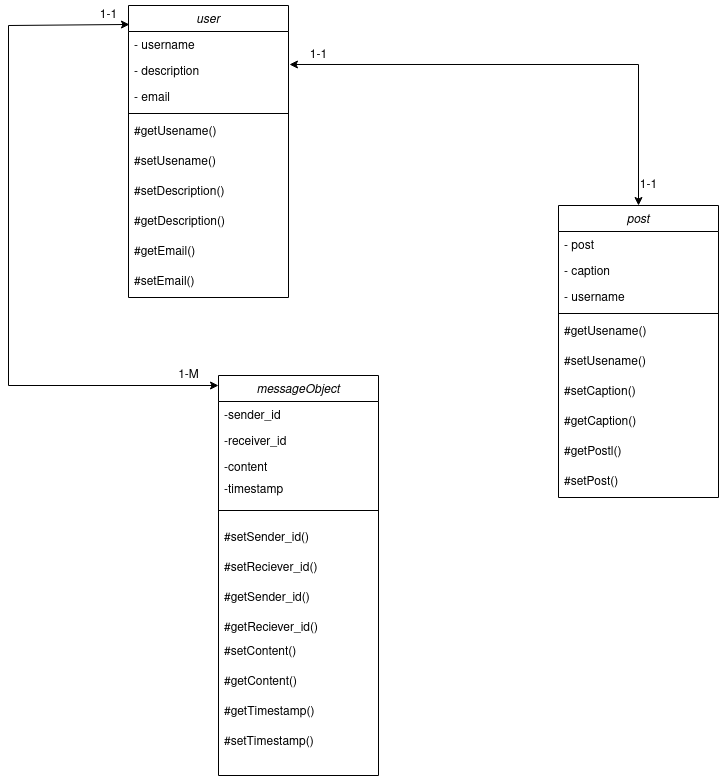

The diagram above was exported from draw.io. Its source (the exported page's mxGraphModel, read from the mxfile embedded in the PNG):
<mxGraphModel dx="1030" dy="613" grid="1" gridSize="10" guides="1" tooltips="1" connect="1" arrows="1" fold="1" page="1" pageScale="1" pageWidth="827" pageHeight="1169" background="#ffffff" math="0" shadow="0">
  <root>
    <mxCell id="WIyWlLk6GJQsqaUBKTNV-0" />
    <mxCell id="WIyWlLk6GJQsqaUBKTNV-1" parent="WIyWlLk6GJQsqaUBKTNV-0" />
    <mxCell id="zkfFHV4jXpPFQw0GAbJ--0" value="user" style="swimlane;fontStyle=2;align=center;verticalAlign=top;childLayout=stackLayout;horizontal=1;startSize=26;horizontalStack=0;resizeParent=1;resizeLast=0;collapsible=1;marginBottom=0;rounded=0;shadow=0;strokeWidth=1;" parent="WIyWlLk6GJQsqaUBKTNV-1" vertex="1">
      <mxGeometry x="220" y="120" width="160" height="292" as="geometry">
        <mxRectangle x="230" y="140" width="160" height="26" as="alternateBounds" />
      </mxGeometry>
    </mxCell>
    <mxCell id="zkfFHV4jXpPFQw0GAbJ--1" value="- username" style="text;align=left;verticalAlign=top;spacingLeft=4;spacingRight=4;overflow=hidden;rotatable=0;points=[[0,0.5],[1,0.5]];portConstraint=eastwest;" parent="zkfFHV4jXpPFQw0GAbJ--0" vertex="1">
      <mxGeometry y="26" width="160" height="26" as="geometry" />
    </mxCell>
    <mxCell id="zkfFHV4jXpPFQw0GAbJ--2" value="- description" style="text;align=left;verticalAlign=top;spacingLeft=4;spacingRight=4;overflow=hidden;rotatable=0;points=[[0,0.5],[1,0.5]];portConstraint=eastwest;rounded=0;shadow=0;html=0;" parent="zkfFHV4jXpPFQw0GAbJ--0" vertex="1">
      <mxGeometry y="52" width="160" height="26" as="geometry" />
    </mxCell>
    <mxCell id="zkfFHV4jXpPFQw0GAbJ--3" value="- email" style="text;align=left;verticalAlign=top;spacingLeft=4;spacingRight=4;overflow=hidden;rotatable=0;points=[[0,0.5],[1,0.5]];portConstraint=eastwest;rounded=0;shadow=0;html=0;" parent="zkfFHV4jXpPFQw0GAbJ--0" vertex="1">
      <mxGeometry y="78" width="160" height="26" as="geometry" />
    </mxCell>
    <mxCell id="zkfFHV4jXpPFQw0GAbJ--4" value="" style="line;html=1;strokeWidth=1;align=left;verticalAlign=middle;spacingTop=-1;spacingLeft=3;spacingRight=3;rotatable=0;labelPosition=right;points=[];portConstraint=eastwest;" parent="zkfFHV4jXpPFQw0GAbJ--0" vertex="1">
      <mxGeometry y="104" width="160" height="8" as="geometry" />
    </mxCell>
    <mxCell id="-eExU61y3gJrOTmiqS_z-2" value="#getUsename()&#10;" style="text;align=left;verticalAlign=top;spacingLeft=4;spacingRight=4;overflow=hidden;rotatable=0;points=[[0,0.5],[1,0.5]];portConstraint=eastwest;" vertex="1" parent="zkfFHV4jXpPFQw0GAbJ--0">
      <mxGeometry y="112" width="160" height="30" as="geometry" />
    </mxCell>
    <mxCell id="-eExU61y3gJrOTmiqS_z-3" value="#setUsename()&#10;" style="text;align=left;verticalAlign=top;spacingLeft=4;spacingRight=4;overflow=hidden;rotatable=0;points=[[0,0.5],[1,0.5]];portConstraint=eastwest;" vertex="1" parent="zkfFHV4jXpPFQw0GAbJ--0">
      <mxGeometry y="142" width="160" height="30" as="geometry" />
    </mxCell>
    <mxCell id="-eExU61y3gJrOTmiqS_z-12" value="#setDescription()&#10;" style="text;align=left;verticalAlign=top;spacingLeft=4;spacingRight=4;overflow=hidden;rotatable=0;points=[[0,0.5],[1,0.5]];portConstraint=eastwest;" vertex="1" parent="zkfFHV4jXpPFQw0GAbJ--0">
      <mxGeometry y="172" width="160" height="30" as="geometry" />
    </mxCell>
    <mxCell id="-eExU61y3gJrOTmiqS_z-11" value="#getDescription()&#10;" style="text;align=left;verticalAlign=top;spacingLeft=4;spacingRight=4;overflow=hidden;rotatable=0;points=[[0,0.5],[1,0.5]];portConstraint=eastwest;" vertex="1" parent="zkfFHV4jXpPFQw0GAbJ--0">
      <mxGeometry y="202" width="160" height="30" as="geometry" />
    </mxCell>
    <mxCell id="-eExU61y3gJrOTmiqS_z-13" value="#getEmail()&#10;" style="text;align=left;verticalAlign=top;spacingLeft=4;spacingRight=4;overflow=hidden;rotatable=0;points=[[0,0.5],[1,0.5]];portConstraint=eastwest;" vertex="1" parent="zkfFHV4jXpPFQw0GAbJ--0">
      <mxGeometry y="232" width="160" height="30" as="geometry" />
    </mxCell>
    <mxCell id="-eExU61y3gJrOTmiqS_z-14" value="#setEmail()&#10;" style="text;align=left;verticalAlign=top;spacingLeft=4;spacingRight=4;overflow=hidden;rotatable=0;points=[[0,0.5],[1,0.5]];portConstraint=eastwest;" vertex="1" parent="zkfFHV4jXpPFQw0GAbJ--0">
      <mxGeometry y="262" width="160" height="30" as="geometry" />
    </mxCell>
    <mxCell id="-eExU61y3gJrOTmiqS_z-16" value="post" style="swimlane;fontStyle=2;align=center;verticalAlign=top;childLayout=stackLayout;horizontal=1;startSize=26;horizontalStack=0;resizeParent=1;resizeLast=0;collapsible=1;marginBottom=0;rounded=0;shadow=0;strokeWidth=1;" vertex="1" parent="WIyWlLk6GJQsqaUBKTNV-1">
      <mxGeometry x="650" y="320" width="160" height="292" as="geometry">
        <mxRectangle x="230" y="140" width="160" height="26" as="alternateBounds" />
      </mxGeometry>
    </mxCell>
    <mxCell id="-eExU61y3gJrOTmiqS_z-17" value="- post" style="text;align=left;verticalAlign=top;spacingLeft=4;spacingRight=4;overflow=hidden;rotatable=0;points=[[0,0.5],[1,0.5]];portConstraint=eastwest;" vertex="1" parent="-eExU61y3gJrOTmiqS_z-16">
      <mxGeometry y="26" width="160" height="26" as="geometry" />
    </mxCell>
    <mxCell id="-eExU61y3gJrOTmiqS_z-18" value="- caption" style="text;align=left;verticalAlign=top;spacingLeft=4;spacingRight=4;overflow=hidden;rotatable=0;points=[[0,0.5],[1,0.5]];portConstraint=eastwest;rounded=0;shadow=0;html=0;" vertex="1" parent="-eExU61y3gJrOTmiqS_z-16">
      <mxGeometry y="52" width="160" height="26" as="geometry" />
    </mxCell>
    <mxCell id="-eExU61y3gJrOTmiqS_z-19" value="- username" style="text;align=left;verticalAlign=top;spacingLeft=4;spacingRight=4;overflow=hidden;rotatable=0;points=[[0,0.5],[1,0.5]];portConstraint=eastwest;rounded=0;shadow=0;html=0;" vertex="1" parent="-eExU61y3gJrOTmiqS_z-16">
      <mxGeometry y="78" width="160" height="26" as="geometry" />
    </mxCell>
    <mxCell id="-eExU61y3gJrOTmiqS_z-20" value="" style="line;html=1;strokeWidth=1;align=left;verticalAlign=middle;spacingTop=-1;spacingLeft=3;spacingRight=3;rotatable=0;labelPosition=right;points=[];portConstraint=eastwest;" vertex="1" parent="-eExU61y3gJrOTmiqS_z-16">
      <mxGeometry y="104" width="160" height="8" as="geometry" />
    </mxCell>
    <mxCell id="-eExU61y3gJrOTmiqS_z-21" value="#getUsename()&#10;" style="text;align=left;verticalAlign=top;spacingLeft=4;spacingRight=4;overflow=hidden;rotatable=0;points=[[0,0.5],[1,0.5]];portConstraint=eastwest;" vertex="1" parent="-eExU61y3gJrOTmiqS_z-16">
      <mxGeometry y="112" width="160" height="30" as="geometry" />
    </mxCell>
    <mxCell id="-eExU61y3gJrOTmiqS_z-22" value="#setUsename()&#10;" style="text;align=left;verticalAlign=top;spacingLeft=4;spacingRight=4;overflow=hidden;rotatable=0;points=[[0,0.5],[1,0.5]];portConstraint=eastwest;" vertex="1" parent="-eExU61y3gJrOTmiqS_z-16">
      <mxGeometry y="142" width="160" height="30" as="geometry" />
    </mxCell>
    <mxCell id="-eExU61y3gJrOTmiqS_z-23" value="#setCaption()&#10;" style="text;align=left;verticalAlign=top;spacingLeft=4;spacingRight=4;overflow=hidden;rotatable=0;points=[[0,0.5],[1,0.5]];portConstraint=eastwest;" vertex="1" parent="-eExU61y3gJrOTmiqS_z-16">
      <mxGeometry y="172" width="160" height="30" as="geometry" />
    </mxCell>
    <mxCell id="-eExU61y3gJrOTmiqS_z-24" value="#getCaption()&#10;" style="text;align=left;verticalAlign=top;spacingLeft=4;spacingRight=4;overflow=hidden;rotatable=0;points=[[0,0.5],[1,0.5]];portConstraint=eastwest;" vertex="1" parent="-eExU61y3gJrOTmiqS_z-16">
      <mxGeometry y="202" width="160" height="30" as="geometry" />
    </mxCell>
    <mxCell id="-eExU61y3gJrOTmiqS_z-25" value="#getPostl()&#10;" style="text;align=left;verticalAlign=top;spacingLeft=4;spacingRight=4;overflow=hidden;rotatable=0;points=[[0,0.5],[1,0.5]];portConstraint=eastwest;" vertex="1" parent="-eExU61y3gJrOTmiqS_z-16">
      <mxGeometry y="232" width="160" height="30" as="geometry" />
    </mxCell>
    <mxCell id="-eExU61y3gJrOTmiqS_z-26" value="#setPost()&#10;" style="text;align=left;verticalAlign=top;spacingLeft=4;spacingRight=4;overflow=hidden;rotatable=0;points=[[0,0.5],[1,0.5]];portConstraint=eastwest;" vertex="1" parent="-eExU61y3gJrOTmiqS_z-16">
      <mxGeometry y="262" width="160" height="30" as="geometry" />
    </mxCell>
    <mxCell id="-eExU61y3gJrOTmiqS_z-27" value="messageObject" style="swimlane;fontStyle=2;align=center;verticalAlign=top;childLayout=stackLayout;horizontal=1;startSize=26;horizontalStack=0;resizeParent=1;resizeLast=0;collapsible=1;marginBottom=0;rounded=0;shadow=0;strokeWidth=1;" vertex="1" parent="WIyWlLk6GJQsqaUBKTNV-1">
      <mxGeometry x="310" y="490" width="160" height="400" as="geometry">
        <mxRectangle x="230" y="140" width="160" height="26" as="alternateBounds" />
      </mxGeometry>
    </mxCell>
    <mxCell id="-eExU61y3gJrOTmiqS_z-28" value="-sender_id" style="text;align=left;verticalAlign=top;spacingLeft=4;spacingRight=4;overflow=hidden;rotatable=0;points=[[0,0.5],[1,0.5]];portConstraint=eastwest;" vertex="1" parent="-eExU61y3gJrOTmiqS_z-27">
      <mxGeometry y="26" width="160" height="26" as="geometry" />
    </mxCell>
    <mxCell id="-eExU61y3gJrOTmiqS_z-29" value="-receiver_id" style="text;align=left;verticalAlign=top;spacingLeft=4;spacingRight=4;overflow=hidden;rotatable=0;points=[[0,0.5],[1,0.5]];portConstraint=eastwest;rounded=0;shadow=0;html=0;" vertex="1" parent="-eExU61y3gJrOTmiqS_z-27">
      <mxGeometry y="52" width="160" height="26" as="geometry" />
    </mxCell>
    <mxCell id="-eExU61y3gJrOTmiqS_z-30" value="-content" style="text;align=left;verticalAlign=top;spacingLeft=4;spacingRight=4;overflow=hidden;rotatable=0;points=[[0,0.5],[1,0.5]];portConstraint=eastwest;rounded=0;shadow=0;html=0;" vertex="1" parent="-eExU61y3gJrOTmiqS_z-27">
      <mxGeometry y="78" width="160" height="22" as="geometry" />
    </mxCell>
    <mxCell id="-eExU61y3gJrOTmiqS_z-38" value="-timestamp" style="text;align=left;verticalAlign=top;spacingLeft=4;spacingRight=4;overflow=hidden;rotatable=0;points=[[0,0.5],[1,0.5]];portConstraint=eastwest;rounded=0;shadow=0;html=0;" vertex="1" parent="-eExU61y3gJrOTmiqS_z-27">
      <mxGeometry y="100" width="160" height="22" as="geometry" />
    </mxCell>
    <mxCell id="-eExU61y3gJrOTmiqS_z-31" value="" style="line;html=1;strokeWidth=1;align=left;verticalAlign=middle;spacingTop=-1;spacingLeft=3;spacingRight=3;rotatable=0;labelPosition=right;points=[];portConstraint=eastwest;" vertex="1" parent="-eExU61y3gJrOTmiqS_z-27">
      <mxGeometry y="122" width="160" height="26" as="geometry" />
    </mxCell>
    <mxCell id="-eExU61y3gJrOTmiqS_z-33" value="#setSender_id()&#10;" style="text;align=left;verticalAlign=top;spacingLeft=4;spacingRight=4;overflow=hidden;rotatable=0;points=[[0,0.5],[1,0.5]];portConstraint=eastwest;" vertex="1" parent="-eExU61y3gJrOTmiqS_z-27">
      <mxGeometry y="148" width="160" height="30" as="geometry" />
    </mxCell>
    <mxCell id="-eExU61y3gJrOTmiqS_z-34" value="#setReciever_id()&#10;" style="text;align=left;verticalAlign=top;spacingLeft=4;spacingRight=4;overflow=hidden;rotatable=0;points=[[0,0.5],[1,0.5]];portConstraint=eastwest;" vertex="1" parent="-eExU61y3gJrOTmiqS_z-27">
      <mxGeometry y="178" width="160" height="30" as="geometry" />
    </mxCell>
    <mxCell id="-eExU61y3gJrOTmiqS_z-35" value="#getSender_id()&#10;" style="text;align=left;verticalAlign=top;spacingLeft=4;spacingRight=4;overflow=hidden;rotatable=0;points=[[0,0.5],[1,0.5]];portConstraint=eastwest;" vertex="1" parent="-eExU61y3gJrOTmiqS_z-27">
      <mxGeometry y="208" width="160" height="30" as="geometry" />
    </mxCell>
    <mxCell id="-eExU61y3gJrOTmiqS_z-32" value="#getReciever_id()&#10;" style="text;align=left;verticalAlign=top;spacingLeft=4;spacingRight=4;overflow=hidden;rotatable=0;points=[[0,0.5],[1,0.5]];portConstraint=eastwest;" vertex="1" parent="-eExU61y3gJrOTmiqS_z-27">
      <mxGeometry y="238" width="160" height="24" as="geometry" />
    </mxCell>
    <mxCell id="-eExU61y3gJrOTmiqS_z-37" value="#setContent()&#10;" style="text;align=left;verticalAlign=top;spacingLeft=4;spacingRight=4;overflow=hidden;rotatable=0;points=[[0,0.5],[1,0.5]];portConstraint=eastwest;" vertex="1" parent="-eExU61y3gJrOTmiqS_z-27">
      <mxGeometry y="262" width="160" height="30" as="geometry" />
    </mxCell>
    <mxCell id="-eExU61y3gJrOTmiqS_z-36" value="#getContent()&#10;" style="text;align=left;verticalAlign=top;spacingLeft=4;spacingRight=4;overflow=hidden;rotatable=0;points=[[0,0.5],[1,0.5]];portConstraint=eastwest;" vertex="1" parent="-eExU61y3gJrOTmiqS_z-27">
      <mxGeometry y="292" width="160" height="30" as="geometry" />
    </mxCell>
    <mxCell id="-eExU61y3gJrOTmiqS_z-40" value="#getTimestamp()&#10;" style="text;align=left;verticalAlign=top;spacingLeft=4;spacingRight=4;overflow=hidden;rotatable=0;points=[[0,0.5],[1,0.5]];portConstraint=eastwest;" vertex="1" parent="-eExU61y3gJrOTmiqS_z-27">
      <mxGeometry y="322" width="160" height="30" as="geometry" />
    </mxCell>
    <mxCell id="-eExU61y3gJrOTmiqS_z-39" value="#setTimestamp()&#10;" style="text;align=left;verticalAlign=top;spacingLeft=4;spacingRight=4;overflow=hidden;rotatable=0;points=[[0,0.5],[1,0.5]];portConstraint=eastwest;" vertex="1" parent="-eExU61y3gJrOTmiqS_z-27">
      <mxGeometry y="352" width="160" height="30" as="geometry" />
    </mxCell>
    <mxCell id="-eExU61y3gJrOTmiqS_z-41" value="" style="endArrow=classic;startArrow=classic;html=1;rounded=0;exitX=1.006;exitY=0.269;exitDx=0;exitDy=0;exitPerimeter=0;entryX=0.5;entryY=0;entryDx=0;entryDy=0;" edge="1" parent="WIyWlLk6GJQsqaUBKTNV-1" source="zkfFHV4jXpPFQw0GAbJ--2" target="-eExU61y3gJrOTmiqS_z-16">
      <mxGeometry width="50" height="50" relative="1" as="geometry">
        <mxPoint x="550" y="230" as="sourcePoint" />
        <mxPoint x="600" y="180" as="targetPoint" />
        <Array as="points">
          <mxPoint x="730" y="179" />
        </Array>
      </mxGeometry>
    </mxCell>
    <mxCell id="-eExU61y3gJrOTmiqS_z-42" value="1-1" style="text;html=1;align=center;verticalAlign=middle;resizable=0;points=[];autosize=1;strokeColor=none;fillColor=none;" vertex="1" parent="WIyWlLk6GJQsqaUBKTNV-1">
      <mxGeometry x="390" y="155" width="40" height="30" as="geometry" />
    </mxCell>
    <mxCell id="-eExU61y3gJrOTmiqS_z-43" value="1-1" style="text;html=1;align=center;verticalAlign=middle;resizable=0;points=[];autosize=1;strokeColor=none;fillColor=none;" vertex="1" parent="WIyWlLk6GJQsqaUBKTNV-1">
      <mxGeometry x="720" y="285" width="40" height="30" as="geometry" />
    </mxCell>
    <mxCell id="-eExU61y3gJrOTmiqS_z-44" value="" style="endArrow=classic;startArrow=classic;html=1;rounded=0;entryX=0.006;entryY=0.065;entryDx=0;entryDy=0;entryPerimeter=0;" edge="1" parent="WIyWlLk6GJQsqaUBKTNV-1" target="zkfFHV4jXpPFQw0GAbJ--0">
      <mxGeometry width="50" height="50" relative="1" as="geometry">
        <mxPoint x="310" y="500" as="sourcePoint" />
        <mxPoint x="150" y="420" as="targetPoint" />
        <Array as="points">
          <mxPoint x="100" y="500" />
          <mxPoint x="100" y="140" />
        </Array>
      </mxGeometry>
    </mxCell>
    <mxCell id="-eExU61y3gJrOTmiqS_z-45" value="1-M" style="text;html=1;align=center;verticalAlign=middle;resizable=0;points=[];autosize=1;strokeColor=none;fillColor=none;" vertex="1" parent="WIyWlLk6GJQsqaUBKTNV-1">
      <mxGeometry x="260" y="475" width="40" height="30" as="geometry" />
    </mxCell>
    <mxCell id="-eExU61y3gJrOTmiqS_z-46" value="1-1" style="text;html=1;align=center;verticalAlign=middle;resizable=0;points=[];autosize=1;strokeColor=none;fillColor=none;" vertex="1" parent="WIyWlLk6GJQsqaUBKTNV-1">
      <mxGeometry x="180" y="115" width="40" height="30" as="geometry" />
    </mxCell>
  </root>
</mxGraphModel>